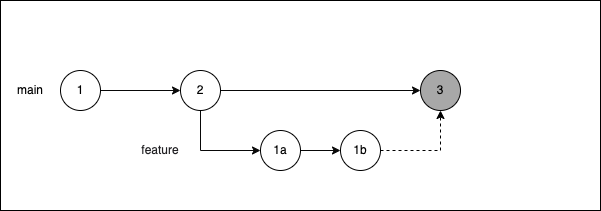

The diagram above was exported from draw.io. Its source (the exported page's mxGraphModel, read from the mxfile embedded in the PNG):
<mxGraphModel dx="702" dy="460" grid="1" gridSize="10" guides="1" tooltips="1" connect="1" arrows="1" fold="1" page="1" pageScale="1" pageWidth="850" pageHeight="1100" background="#ffffff" math="0" shadow="0">
  <root>
    <mxCell id="0" />
    <mxCell id="1" parent="0" />
    <mxCell id="2" value="" style="rounded=0;whiteSpace=wrap;html=1;labelBackgroundColor=#000000;fontFamily=Helvetica;fontSize=11;fontColor=default;fillColor=none;strokeColor=#000000;" parent="1" vertex="1">
      <mxGeometry x="80" y="110" width="600" height="210" as="geometry" />
    </mxCell>
    <mxCell id="TVpxcNIxgsGOAD0dYV60-6" value="" style="edgeStyle=orthogonalEdgeStyle;rounded=0;orthogonalLoop=1;jettySize=auto;html=1;strokeColor=#080808;" parent="1" source="TVpxcNIxgsGOAD0dYV60-1" target="TVpxcNIxgsGOAD0dYV60-5" edge="1">
      <mxGeometry relative="1" as="geometry" />
    </mxCell>
    <mxCell id="TVpxcNIxgsGOAD0dYV60-1" value="1" style="ellipse;whiteSpace=wrap;html=1;" parent="1" vertex="1">
      <mxGeometry x="140" y="180" width="40" height="40" as="geometry" />
    </mxCell>
    <mxCell id="TVpxcNIxgsGOAD0dYV60-8" value="" style="edgeStyle=orthogonalEdgeStyle;rounded=0;orthogonalLoop=1;jettySize=auto;html=1;strokeColor=#080808;" parent="1" source="TVpxcNIxgsGOAD0dYV60-5" target="TVpxcNIxgsGOAD0dYV60-15" edge="1">
      <mxGeometry relative="1" as="geometry">
        <mxPoint x="380" y="200" as="targetPoint" />
      </mxGeometry>
    </mxCell>
    <mxCell id="TVpxcNIxgsGOAD0dYV60-11" value="" style="edgeStyle=orthogonalEdgeStyle;rounded=0;orthogonalLoop=1;jettySize=auto;html=1;entryX=0;entryY=0.5;entryDx=0;entryDy=0;strokeColor=#080808;" parent="1" source="TVpxcNIxgsGOAD0dYV60-5" target="TVpxcNIxgsGOAD0dYV60-10" edge="1">
      <mxGeometry relative="1" as="geometry">
        <mxPoint x="280" y="260" as="targetPoint" />
        <Array as="points">
          <mxPoint x="280" y="260" />
        </Array>
      </mxGeometry>
    </mxCell>
    <mxCell id="TVpxcNIxgsGOAD0dYV60-5" value="2" style="ellipse;whiteSpace=wrap;html=1;" parent="1" vertex="1">
      <mxGeometry x="260" y="180" width="40" height="40" as="geometry" />
    </mxCell>
    <mxCell id="TVpxcNIxgsGOAD0dYV60-9" value="&lt;font color=&quot;#030303&quot;&gt;main&lt;/font&gt;" style="text;html=1;align=center;verticalAlign=middle;whiteSpace=wrap;rounded=0;" parent="1" vertex="1">
      <mxGeometry x="80" y="185" width="60" height="30" as="geometry" />
    </mxCell>
    <mxCell id="TVpxcNIxgsGOAD0dYV60-14" value="" style="edgeStyle=orthogonalEdgeStyle;rounded=0;orthogonalLoop=1;jettySize=auto;html=1;strokeColor=#080808;" parent="1" source="TVpxcNIxgsGOAD0dYV60-10" target="TVpxcNIxgsGOAD0dYV60-13" edge="1">
      <mxGeometry relative="1" as="geometry" />
    </mxCell>
    <mxCell id="TVpxcNIxgsGOAD0dYV60-10" value="1a" style="ellipse;whiteSpace=wrap;html=1;" parent="1" vertex="1">
      <mxGeometry x="340" y="240" width="40" height="40" as="geometry" />
    </mxCell>
    <mxCell id="TVpxcNIxgsGOAD0dYV60-12" value="&lt;font color=&quot;#222124&quot;&gt;feature&lt;/font&gt;" style="text;html=1;strokeColor=none;fillColor=none;align=center;verticalAlign=middle;whiteSpace=wrap;rounded=0;" parent="1" vertex="1">
      <mxGeometry x="210" y="245" width="60" height="30" as="geometry" />
    </mxCell>
    <mxCell id="TVpxcNIxgsGOAD0dYV60-18" value="" style="edgeStyle=orthogonalEdgeStyle;rounded=0;orthogonalLoop=1;jettySize=auto;html=1;entryX=0.5;entryY=1;entryDx=0;entryDy=0;strokeColor=#000000;fillColor=#a20025;dashed=1;" parent="1" source="TVpxcNIxgsGOAD0dYV60-13" target="TVpxcNIxgsGOAD0dYV60-15" edge="1">
      <mxGeometry relative="1" as="geometry">
        <mxPoint x="540" y="260" as="targetPoint" />
      </mxGeometry>
    </mxCell>
    <mxCell id="TVpxcNIxgsGOAD0dYV60-13" value="1b" style="ellipse;whiteSpace=wrap;html=1;" parent="1" vertex="1">
      <mxGeometry x="420" y="240" width="40" height="40" as="geometry" />
    </mxCell>
    <mxCell id="TVpxcNIxgsGOAD0dYV60-15" value="3" style="ellipse;whiteSpace=wrap;html=1;fillColor=#A8A8A8;" parent="1" vertex="1">
      <mxGeometry x="500" y="180" width="40" height="40" as="geometry" />
    </mxCell>
  </root>
</mxGraphModel>